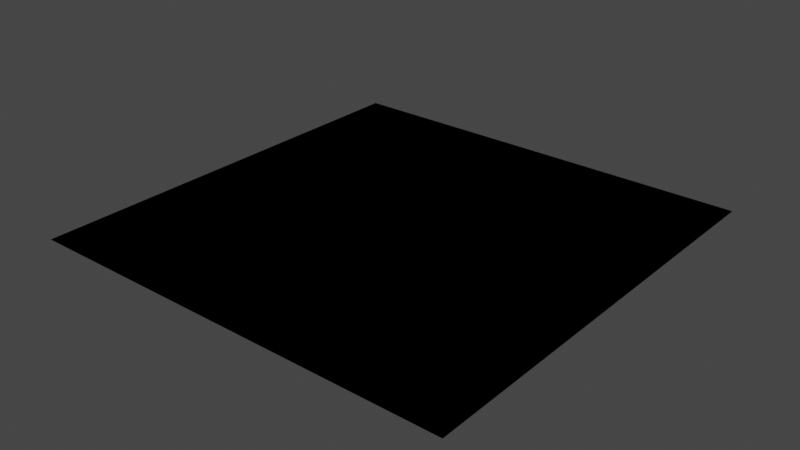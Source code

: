 # Source: SoulPinMagicCircle.blend  (saved by Blender 2.92.15; exported with 4.5.12 LTS)
import bpy
from mathutils import Matrix  # noqa: F401  (used for matrix-valued properties, if any)

bpy.ops.wm.read_factory_settings(use_empty=True)
scene = bpy.context.scene
scene.name = 'Scene'

# ---- collections
col_collection = bpy.data.collections.new('Collection'); scene.collection.children.link(col_collection)

# ---- world
world_world = bpy.data.worlds.new('World'); scene.world = world_world
world_world.use_nodes = True; world_world.node_tree.nodes.clear()
_N = world_world.node_tree.nodes; _L = world_world.node_tree.links
n0 = _N.new('ShaderNodeOutputWorld'); n0.name = 'World Output'; n0.location = (300, 300)
n1 = _N.new('ShaderNodeBackground'); n1.name = 'Background'; n1.location = (10, 300)
n1.inputs[0].default_value = (0.05088, 0.05088, 0.05088, 1.0)
_L.new(n1.outputs[0], n0.inputs[0])
n0.is_active_output = True
world_world.color = (0.05088, 0.05088, 0.05088)
world_world.use_sun_shadow = False
world_world.sun_shadow_jitter_overblur = 0.0

# ---- meshes
me_plane_001 = bpy.data.meshes.new('Plane.001')
me_plane_001.from_pydata([(-1.0, -1.0, 0.0), (1.0, -1.0, 0.0), (-1.0, 1.0, 0.0), (1.0, 1.0, 0.0), (-1.0, -1.0, 0.0), (1.0, -1.0, 0.0), (-1.0, 1.0, 0.0), (1.0, 1.0, 0.0)], [], [(0, 2, 3, 1), (4, 5, 7, 6)])
_uv = me_plane_001.uv_layers.new(name='UVMap')
_uv.uv.foreach_set('vector', [0.0, 0.0, 0.0, 1.0, 1.0, 1.0, 1.0, 0.0, 0.0, 0.0, 1.0, 0.0, 1.0, 1.0, 0.0, 1.0])
me_plane_001.use_remesh_fix_poles = True
me_plane_001.use_remesh_preserve_attributes = False
me_plane_001.use_mirror_vertex_groups = False
me_plane_001.update()

# ---- objects
ob_magiccircle = bpy.data.objects.new('MagicCircle', me_plane_001)

# ---- transforms, parenting, visibility, modifiers, constraints
ob_magiccircle.location = (0.0, 0.0, 0.0)
ob_magiccircle.lineart.crease_threshold = 0.0

# ---- collection membership
col_collection.objects.link(ob_magiccircle)

# ---- scene / render settings (as saved in the file)
scene.frame_start = 1; scene.frame_end = 250; scene.frame_set(1)
scene.render.engine = 'BLENDER_EEVEE_NEXT'
scene.cycles.use_denoising = False
scene.cycles.samples = 128
scene.cycles.sampling_pattern = 'TABULATED_SOBOL'
scene.cycles.use_adaptive_sampling = False
scene.cycles.use_light_tree = False
scene.view_settings.view_transform = 'Filmic'
bpy.context.view_layer.update()

# ---- added for rendering (the .blend has no active camera and no usable light): camera, sun
cam_auto = bpy.data.cameras.new('AutoCamera')
cam_auto.lens = 50.0
cam_auto.sensor_width = 36.0
cam_auto.clip_end = 1000.0
ob_auto_camera = bpy.data.objects.new('AutoCamera', cam_auto)
scene.collection.objects.link(ob_auto_camera)
ob_auto_camera.location = (2.61693, -3.14032, 2.09354)
ob_auto_camera.rotation_euler = (1.09748, -7.21219e-08, 0.694738)
scene.camera = ob_auto_camera
light_auto_sun = bpy.data.lights.new('AutoSun', 'SUN')
light_auto_sun.energy = 3.0
light_auto_sun.angle = 0.0523599
ob_auto_sun = bpy.data.objects.new('AutoSun', light_auto_sun)
scene.collection.objects.link(ob_auto_sun)
ob_auto_sun.rotation_euler = (0.872665, 0.174533, 0.523599)
bpy.context.view_layer.update()
